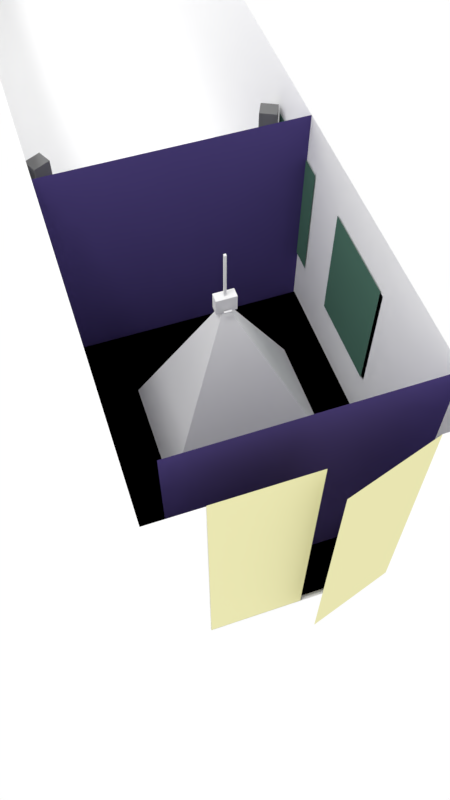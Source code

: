 # Source: instalaltion_schema.blend  (saved by Blender 2.79.0; exported with 4.5.12 LTS)
import bpy
from mathutils import Matrix  # noqa: F401  (used for matrix-valued properties, if any)

bpy.ops.wm.read_factory_settings(use_empty=True)
scene = bpy.context.scene
scene.name = 'Scene'

# ---- collections
col_collection_1 = bpy.data.collections.new('Collection 1'); scene.collection.children.link(col_collection_1)
col_collection_7 = bpy.data.collections.new('Collection 7'); scene.collection.children.link(col_collection_7)

# ---- materials (node trees are filled in below, after node groups)
mat_dve_e = bpy.data.materials.new('Dveře')
mat_dve_e.alpha_threshold = 0.0
mat_dve_e.use_transparent_shadow = False
mat_dve_e.diffuse_color = (0.8, 0.7735, 0.4318, 1.0)
mat_dve_e.roughness = 0.5
mat_dve_e.line_color = (0.0, 0.0, 0.0, 1.0)
mat_ze = bpy.data.materials.new('Zeď')
mat_ze.alpha_threshold = 0.0
mat_ze.use_transparent_shadow = False
mat_ze.diffuse_color = (1.0, 1.0, 1.0, 1.0)
mat_ze.roughness = 0.5
mat_ze.line_color = (0.0, 0.0, 0.0, 1.0)
mat_2n6 = bpy.data.materials.new('2n6)')
mat_2n6.alpha_threshold = 0.0
mat_2n6.use_transparent_shadow = False
mat_2n6.diffuse_color = (0.08961, 0.196, 0.145, 1.0)
mat_2n6.roughness = 0.5
mat_sv_tlo = bpy.data.materials.new('Světlo')
mat_sv_tlo.alpha_threshold = 0.0
mat_sv_tlo.use_transparent_shadow = False
mat_sv_tlo.roughness = 0.5
mat_material_002 = bpy.data.materials.new('Material.002')
mat_material_002.alpha_threshold = 0.0
mat_material_002.use_transparent_shadow = False
mat_material_002.diffuse_color = (0.0, 0.0, 0.0, 1.0)
mat_material_002.roughness = 0.5
mat_material = bpy.data.materials.new('Material')
mat_material.alpha_threshold = 0.0
mat_material.use_transparent_shadow = False
mat_material.diffuse_color = (0.07338, 0.05388, 0.196, 1.0)
mat_material.roughness = 0.5
mat_repro = bpy.data.materials.new('REPRO')
mat_repro.alpha_threshold = 0.0
mat_repro.use_transparent_shadow = False
mat_repro.diffuse_color = (0.2019, 0.2019, 0.2019, 1.0)
mat_repro.roughness = 0.5

# ---- material node trees

# ---- world
world_world = bpy.data.worlds.new('World'); scene.world = world_world
world_world.color = (1.0, 1.0, 1.0)
world_world.use_sun_shadow = False
world_world.sun_shadow_jitter_overblur = 0.0
world_world.cycles.sampling_method = 'MANUAL'

# ---- cameras
cam_camera = bpy.data.cameras.new('Camera')
cam_camera.clip_end = 100.0
cam_camera.lens = 35.0
cam_camera.sensor_width = 32.0
cam_camera.sensor_height = 18.0
cam_camera.ortho_scale = 7.314
cam_camera.dof.focus_distance = 0.0
cam_camera.dof.aperture_fstop = 128.0

# ---- lights
light_lamp = bpy.data.lights.new('Lamp', 'SUN')
light_lamp.transmission_factor = 0.0
light_lamp.cutoff_distance = 30.0
light_lamp.angle = 0.1993
light_lamp.energy = 1.0
light_lamp.shadow_buffer_clip_start = 1.001
light_lamp.shadow_soft_size = 0.1
light_lamp.shadow_cascade_max_distance = 1000.0

# ---- meshes
me_cube_009 = bpy.data.meshes.new('Cube.009')
me_cube_009.from_pydata([(0.008447, 0.002321, 0.0), (0.008448, 0.002321, 2.0), (0.008447, -0.6697, 0.0), (0.008447, -0.6697, 2.0), (0.008447, -0.3337, 0.0), (0.008447, -0.3337, 2.0)], [], [(4, 0, 1, 5), (2, 4, 5, 3)])
me_cube_009.materials.append(mat_dve_e)
me_cube_009.use_remesh_preserve_volume = False
me_cube_009.use_remesh_preserve_attributes = False
me_cube_009.use_mirror_vertex_groups = False
me_cube_009.update()
me_cube_008 = bpy.data.meshes.new('Cube.008')
me_cube_008.from_pydata([(0.008447, -0.004916, 0.0), (0.008447, -0.004916, 2.0), (0.008447, 0.6671, 0.0), (0.008447, 0.6671, 2.0), (0.008447, 0.3311, 0.0), (0.008447, 0.3311, 2.0)], [], [(4, 2, 3, 5), (0, 4, 5, 1)])
me_cube_008.materials.append(mat_dve_e)
me_cube_008.use_remesh_preserve_volume = False
me_cube_008.use_remesh_preserve_attributes = False
me_cube_008.use_mirror_vertex_groups = False
me_cube_008.update()
me_cube_002 = bpy.data.meshes.new('Cube.002')
me_cube_002.from_pydata([(-0.03494, -0.07616, 5.837e-05), (-0.03494, -0.07616, 0.03534), (-0.03494, 0.07616, 5.837e-05), (-0.03494, 0.07616, 0.03534), (0.006453, -0.07616, 5.837e-05), (0.006453, -0.07616, 0.03534), (0.006453, 0.07616, 5.837e-05), (0.006453, 0.07616, 0.03534)], [], [(0, 1, 3, 2), (2, 3, 7, 6), (6, 7, 5, 4), (4, 5, 1, 0), (2, 6, 4, 0), (7, 3, 1, 5)])
me_cube_002.use_remesh_preserve_volume = False
me_cube_002.use_remesh_preserve_attributes = False
me_cube_002.use_mirror_vertex_groups = False
me_cube_002.update()
me_cube_001 = bpy.data.meshes.new('Cube.001')
me_cube_001.from_pydata([(-0.03494, -0.07616, -0.1008), (-0.03494, -0.07616, 0.03289), (-0.03494, 0.07616, -0.1008), (-0.03494, 0.07616, 0.03289), (0.03786, -0.07616, -0.1008), (0.03786, -0.07616, 0.03289), (0.03786, 0.07616, -0.1008), (0.03786, 0.07616, 0.03289)], [], [(0, 1, 3, 2), (2, 3, 7, 6), (6, 7, 5, 4), (4, 5, 1, 0), (2, 6, 4, 0), (7, 3, 1, 5)])
me_cube_001.use_remesh_preserve_volume = False
me_cube_001.use_remesh_preserve_attributes = False
me_cube_001.use_mirror_vertex_groups = False
me_cube_001.update()
me_cube = bpy.data.meshes.new('Cube')
me_cube.from_pydata([(-0.9664, 1.084, 0.5861), (-0.9664, 1.084, 1.573), (-0.2798, 1.084, 0.5861), (-0.2798, 1.084, 1.573), (-2.209, 1.084, 0.5861), (-2.209, 1.084, 1.573), (-1.522, 1.084, 0.5861), (-1.522, 1.084, 1.573), (1.0, 1.0, 0.0), (1.0, -1.0, 0.0), (-7.149, -1.0, 0.0), (-7.149, 1.0, 0.0), (1.0, 1.0, 2.0), (1.0, -1.0, 2.0), (-7.149, -1.0, 2.0), (-7.149, 1.0, 2.0), (-1.522, 1.0, 1.573), (-1.522, 1.0, 0.5861), (-2.209, 1.0, 0.5861), (-2.209, 1.0, 1.573), (-0.2798, 1.0, 1.573), (-0.2798, 1.0, 0.5861), (-0.9664, 1.0, 0.5861), (-0.9664, 1.0, 1.573), (1.0, -0.6423, 0.0), (1.0, -0.6423, 2.0), (-7.149, -0.6423, 2.0), (-7.149, 0.7017, 2.0), (1.0, 0.7017, 0.0), (1.0, 0.7017, 2.0)], [(23, 16)], [(0, 1, 3, 2), (2, 3, 20, 21), (0, 2, 21, 22), (3, 1, 23, 20), (4, 5, 7, 6), (6, 7, 16, 17), (4, 6, 17, 18), (7, 5, 19, 16), (9, 10, 11, 8, 28, 24), (28, 8, 12, 29), (18, 19, 5, 4), (22, 23, 1, 0), (9, 24, 25, 13), (10, 14, 26, 27, 15, 11), (10, 9, 13, 14), (11, 15, 12, 8), (19, 18, 17, 16), (23, 22, 21, 20)])
me_cube.materials.append(mat_ze)
me_cube.use_remesh_preserve_volume = False
me_cube.use_remesh_preserve_attributes = False
me_cube.use_mirror_vertex_groups = False
me_cube.update()
me_plane_004 = bpy.data.meshes.new('Plane.004')
me_plane_004.from_pydata([(-2.0, -0.6172, -0.08683), (-6.891e-08, -0.6172, -0.08683), (-2.0, 0.8391, -0.08683), (-9.543e-08, 0.8391, -0.08683)], [], [(0, 1, 3, 2)])
me_plane_004.materials.append(mat_2n6)
me_plane_004.use_remesh_preserve_volume = False
me_plane_004.use_remesh_preserve_attributes = False
me_plane_004.use_mirror_vertex_groups = False
me_plane_004.update()
me_plane_003 = bpy.data.meshes.new('Plane.003')
me_plane_003.from_pydata([(-2.0, -0.6172, -0.08683), (-6.891e-08, -0.6172, -0.08683), (-2.0, 0.8391, -0.08683), (-9.543e-08, 0.8391, -0.08683)], [], [(0, 1, 3, 2)])
me_plane_003.materials.append(mat_2n6)
me_plane_003.use_remesh_preserve_volume = False
me_plane_003.use_remesh_preserve_attributes = False
me_plane_003.use_mirror_vertex_groups = False
me_plane_003.update()
me_cube_011 = bpy.data.meshes.new('Cube.011')
me_cube_011.from_pydata([(-0.9085, -1.146, -1.0), (-0.04177, -0.04177, 1.725), (-0.9085, 1.336, -1.0), (-0.04177, 0.04177, 1.725), (0.9486, -1.146, -1.0), (0.04177, -0.04177, 1.725), (0.9486, 1.336, -1.0), (0.04177, 0.04177, 1.725)], [], [(0, 1, 3, 2), (2, 3, 7, 6), (6, 7, 5, 4), (4, 5, 1, 0), (2, 6, 4, 0), (7, 3, 1, 5)])
me_cube_011.materials.append(mat_sv_tlo)
me_cube_011.use_remesh_preserve_volume = False
me_cube_011.use_remesh_preserve_attributes = False
me_cube_011.use_mirror_vertex_groups = False
me_cube_011.update()
me_plane_002 = bpy.data.meshes.new('Plane.002')
me_plane_002.from_pydata([(-1.0, -1.0, 0.0), (1.63, -1.0, 0.0), (-1.0, 1.0, 0.0), (1.63, 1.0, 0.0)], [], [(0, 1, 3, 2)])
me_plane_002.materials.append(mat_material_002)
me_plane_002.use_remesh_preserve_volume = False
me_plane_002.use_remesh_preserve_attributes = False
me_plane_002.use_mirror_vertex_groups = False
me_plane_002.update()
me_plane_001 = bpy.data.meshes.new('Plane.001')
me_plane_001.from_pydata([(-2.0, -0.8076, -1.103), (-8.328e-08, -0.8076, -1.103), (-2.0, 1.0, -1.103), (-8.328e-08, 1.0, -1.103)], [], [(0, 1, 3, 2)])
me_plane_001.materials.append(mat_material)
me_plane_001.use_remesh_preserve_volume = False
me_plane_001.use_remesh_preserve_attributes = False
me_plane_001.use_mirror_vertex_groups = False
me_plane_001.update()
me_cube_010 = bpy.data.meshes.new('Cube.010')
me_cube_010.from_pydata([(-1.0, -1.0, -1.0), (-1.0, -1.0, 45.17), (-1.0, 1.0, -1.0), (-1.0, 1.0, 45.17), (1.0, -1.0, -1.0), (1.0, -1.0, 45.17), (1.0, 1.0, -1.0), (1.0, 1.0, 45.17)], [], [(0, 1, 3, 2), (2, 3, 7, 6), (6, 7, 5, 4), (4, 5, 1, 0), (2, 6, 4, 0), (7, 3, 1, 5)])
me_cube_010.use_remesh_preserve_volume = False
me_cube_010.use_remesh_preserve_attributes = False
me_cube_010.use_mirror_vertex_groups = False
me_cube_010.update()
me_cube_007 = bpy.data.meshes.new('Cube.007')
me_cube_007.from_pydata([(-1.0, -1.0, -1.0), (-1.0, -1.0, 1.839), (-1.0, 1.0, -1.0), (-1.0, 1.0, 1.839), (0.7211, -1.0, -1.0), (0.7211, -1.0, 1.839), (0.7211, 1.0, -1.0), (0.7211, 1.0, 1.839)], [], [(0, 1, 3, 2), (2, 3, 7, 6), (6, 7, 5, 4), (4, 5, 1, 0), (2, 6, 4, 0), (7, 3, 1, 5)])
me_cube_007.materials.append(mat_repro)
me_cube_007.use_remesh_preserve_volume = False
me_cube_007.use_remesh_preserve_attributes = False
me_cube_007.use_mirror_vertex_groups = False
me_cube_007.update()
me_cube_006 = bpy.data.meshes.new('Cube.006')
me_cube_006.from_pydata([(-1.0, -1.0, -1.0), (-1.0, -1.0, 1.874), (-1.0, 1.0, -1.0), (-1.0, 1.0, 1.874), (1.0, -1.0, -1.0), (1.0, -1.0, 1.874), (1.0, 1.0, -1.0), (1.0, 1.0, 1.874)], [], [(0, 1, 3, 2), (2, 3, 7, 6), (6, 7, 5, 4), (4, 5, 1, 0), (2, 6, 4, 0), (7, 3, 1, 5)])
me_cube_006.use_remesh_preserve_volume = False
me_cube_006.use_remesh_preserve_attributes = False
me_cube_006.use_mirror_vertex_groups = False
me_cube_006.update()
me_cube_005 = bpy.data.meshes.new('Cube.005')
me_cube_005.from_pydata([(-1.0, -1.0, -1.0), (-1.0, -1.0, 1.874), (-1.0, 1.0, -1.0), (-1.0, 1.0, 1.874), (1.0, -1.0, -1.0), (1.0, -1.0, 1.874), (1.0, 1.0, -1.0), (1.0, 1.0, 1.874)], [], [(0, 1, 3, 2), (2, 3, 7, 6), (6, 7, 5, 4), (4, 5, 1, 0), (2, 6, 4, 0), (7, 3, 1, 5)])
me_cube_005.use_remesh_preserve_volume = False
me_cube_005.use_remesh_preserve_attributes = False
me_cube_005.use_mirror_vertex_groups = False
me_cube_005.update()
me_plane = bpy.data.meshes.new('Plane')
me_plane.from_pydata([(-2.0, -1.0, -1.103), (-8.328e-08, -1.0, -1.103), (-2.0, 1.0, -1.103), (-8.328e-08, 1.0, -1.103)], [], [(0, 1, 3, 2)])
me_plane.materials.append(mat_material)
me_plane.use_remesh_preserve_volume = False
me_plane.use_remesh_preserve_attributes = False
me_plane.use_mirror_vertex_groups = False
me_plane.update()
me_cube_003 = bpy.data.meshes.new('Cube.003')
me_cube_003.from_pydata([(-1.0, -1.0, -1.0), (-1.0, -1.0, 1.839), (-1.0, 1.0, -1.0), (-1.0, 1.0, 1.839), (0.7211, -1.0, -1.0), (0.7211, -1.0, 1.839), (0.7211, 1.0, -1.0), (0.7211, 1.0, 1.839)], [], [(0, 1, 3, 2), (2, 3, 7, 6), (6, 7, 5, 4), (4, 5, 1, 0), (2, 6, 4, 0), (7, 3, 1, 5)])
me_cube_003.materials.append(mat_repro)
me_cube_003.use_remesh_preserve_volume = False
me_cube_003.use_remesh_preserve_attributes = False
me_cube_003.use_mirror_vertex_groups = False
me_cube_003.update()

# ---- objects
ob_camera = bpy.data.objects.new('Camera', cam_camera)
ob_dve_e_prav = bpy.data.objects.new('Dveře Pravé', me_cube_009)
ob_dve_e_lev = bpy.data.objects.new('Dveře levé', me_cube_008)
ob_kinect = bpy.data.objects.new('Kinect', me_cube_002)
ob_projektor = bpy.data.objects.new('Projektor', me_cube_001)
ob_cube = bpy.data.objects.new('Cube', me_cube)
ob_lamp = bpy.data.objects.new('Lamp', light_lamp)
ob_samet_003 = bpy.data.objects.new('Samet.003', me_plane_004)
ob_samet_002 = bpy.data.objects.new('Samet.002', me_plane_003)
ob_konus = bpy.data.objects.new('Konus', me_cube_011)
ob_plane = bpy.data.objects.new('Plane', me_plane_002)
ob_samet_001 = bpy.data.objects.new('Samet.001', me_plane_001)
ob_cube_001 = bpy.data.objects.new('Cube.001', me_cube_010)
ob_reproduktor_l = bpy.data.objects.new('Reproduktor L', me_cube_007)
ob_w5n2 = bpy.data.objects.new('W5n2', me_cube_006)
ob_w5n1 = bpy.data.objects.new('W5n1', me_cube_005)
ob_samet = bpy.data.objects.new('Samet', me_plane)
ob_reproduktor_r = bpy.data.objects.new('Reproduktor R', me_cube_003)

# ---- transforms, parenting, visibility, modifiers, constraints
ob_camera.location = (2.902, -1.186, 6.091)
ob_camera.rotation_euler = (1.109, 0.0, 0.8149)
ob_camera.lock_rotations_4d = False
ob_camera.empty_display_type = 'ARROWS'
ob_camera.color = (0.0, 0.0, 0.0, 0.0)
ob_camera.display_type = 'WIRE'
ob_camera.lineart.crease_threshold = 0.0
_c = ob_camera.constraints.new('TRACK_TO'); _c.name = 'Track To'
_c.target = ob_konus
ob_dve_e_prav.location = (0.9932, 0.7003, 0.0)
ob_dve_e_prav.rotation_euler = (0.0, -0.0, 0.2948)
ob_dve_e_prav.lock_rotations_4d = False
ob_dve_e_prav.empty_display_type = 'ARROWS'
ob_dve_e_prav.lineart.crease_threshold = 0.0
ob_dve_e_lev.location = (0.9945, -0.6379, 0.01388)
ob_dve_e_lev.lock_rotations_4d = False
ob_dve_e_lev.empty_display_type = 'ARROWS'
ob_dve_e_lev.lineart.crease_threshold = 0.0
ob_kinect.location = (-0.5305, -9.657e-10, 1.507)
ob_kinect.scale = (0.3576, 0.3576, 0.3576)
ob_kinect.show_name = True
ob_kinect.lineart.crease_threshold = 0.0
ob_projektor.location = (-0.5979, 0.0, 1.587)
ob_projektor.show_name = True
ob_projektor.lineart.crease_threshold = 0.0
ob_cube.location = (0.0, 0.0, 0.0)
ob_cube.lock_rotations_4d = False
ob_cube.empty_display_type = 'ARROWS'
ob_cube.lineart.crease_threshold = 0.0
ob_lamp.location = (0.1589, -2.606, 5.966)
ob_lamp.rotation_euler = (0.3236, 0.05522, 0.2714)
ob_lamp.lock_rotations_4d = False
ob_lamp.empty_display_type = 'ARROWS'
ob_lamp.color = (0.0, 0.0, 0.0, 0.0)
ob_lamp.lineart.crease_threshold = 0.0
ob_samet_003.location = (-1.887, 0.9465, 0.5887)
ob_samet_003.rotation_euler = (1.571, 1.571, 0.0)
ob_samet_003.scale = (0.5037, 0.5037, 0.5037)
ob_samet_003.lineart.crease_threshold = 0.0
ob_samet_002.location = (-0.7318, 0.9465, 0.5887)
ob_samet_002.rotation_euler = (1.571, 1.571, 0.0)
ob_samet_002.scale = (0.5037, 0.5037, 0.5037)
ob_samet_002.lineart.crease_threshold = 0.0
ob_konus.location = (-0.5956, 0.0, 0.3421)
ob_konus.scale = (0.662, 0.662, 0.662)
ob_konus.lineart.crease_threshold = 0.0
ob_plane.location = (-0.6341, 0.0, 0.09029)
ob_plane.lineart.crease_threshold = 0.0
ob_samet_001.location = (1.761, 0.0, 2.238e-07)
ob_samet_001.rotation_euler = (-0.0, 1.571, 0.0)
ob_samet_001.lineart.crease_threshold = 0.0
ob_cube_001.location = (-0.5952, -0.000629, 1.621)
ob_cube_001.scale = (0.008613, 0.008613, 0.008613)
ob_cube_001.lineart.crease_threshold = 0.0
ob_reproduktor_l.location = (-2.193, -0.9036, 1.525)
ob_reproduktor_l.rotation_euler = (0.0, -0.0, 0.4568)
ob_reproduktor_l.scale = (0.07071, 0.07071, 0.07071)
ob_reproduktor_l.show_name = True
ob_reproduktor_l.lineart.crease_threshold = 0.0
ob_w5n2.location = (-1.866, 0.7404, 0.9294)
ob_w5n2.scale = (0.3433, 0.3433, 0.3433)
ob_w5n2.hide_viewport = True
ob_w5n2.hide_render = True
ob_w5n2.lineart.crease_threshold = 0.0
ob_w5n1.location = (-0.6231, 0.7404, 0.9294)
ob_w5n1.scale = (0.3433, 0.3433, 0.3433)
ob_w5n1.hide_viewport = True
ob_w5n1.hide_render = True
ob_w5n1.lineart.crease_threshold = 0.0
ob_samet.location = (-0.5443, 0.0, 4.977e-08)
ob_samet.rotation_euler = (-0.0, 1.571, 0.0)
ob_samet.lineart.crease_threshold = 0.0
ob_reproduktor_r.location = (-2.193, 0.8964, 1.525)
ob_reproduktor_r.rotation_euler = (0.0, -0.0, -0.4547)
ob_reproduktor_r.scale = (0.07071, 0.07071, 0.07071)
ob_reproduktor_r.show_name = True
ob_reproduktor_r.lineart.crease_threshold = 0.0

# ---- collection membership
col_collection_1.objects.link(ob_camera)
col_collection_1.objects.link(ob_dve_e_prav)
col_collection_1.objects.link(ob_dve_e_lev)
col_collection_1.objects.link(ob_kinect)
col_collection_1.objects.link(ob_projektor)
col_collection_1.objects.link(ob_cube)
col_collection_1.objects.link(ob_lamp)
col_collection_7.objects.link(ob_samet_003)
col_collection_7.objects.link(ob_samet_002)
col_collection_7.objects.link(ob_konus)
col_collection_7.objects.link(ob_plane)
col_collection_7.objects.link(ob_samet_001)
col_collection_7.objects.link(ob_cube_001)
col_collection_7.objects.link(ob_reproduktor_l)
col_collection_7.objects.link(ob_w5n2)
col_collection_7.objects.link(ob_w5n1)
col_collection_7.objects.link(ob_samet)
col_collection_7.objects.link(ob_reproduktor_r)

# ---- scene / render settings (as saved in the file)
scene.camera = ob_camera
scene.frame_start = 1; scene.frame_end = 250; scene.frame_set(1)
scene.render.engine = 'BLENDER_EEVEE_NEXT'
scene.render.resolution_x = 1080
scene.render.resolution_y = 1920
scene.render.dither_intensity = 0.0
scene.render.use_placeholder = True
scene.cycles.use_denoising = False
scene.cycles.samples = 128
scene.cycles.sampling_pattern = 'TABULATED_SOBOL'
scene.cycles.use_adaptive_sampling = False
scene.cycles.use_light_tree = False
scene.cycles.blur_glossy = 0.0
scene.cycles.sample_clamp_indirect = 0.0
scene.view_settings.view_transform = 'Standard'
bpy.context.view_layer.update()
